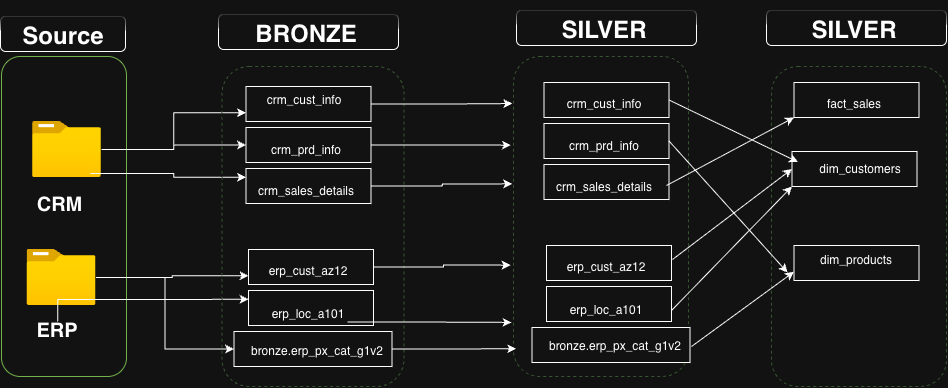

The diagram above was exported from draw.io. Its source (the exported page's mxGraphModel, read from the mxfile embedded in the PNG):
<mxGraphModel dx="1071" dy="741" grid="0" gridSize="7" guides="1" tooltips="1" connect="1" arrows="1" fold="1" page="1" pageScale="1" pageWidth="583" pageHeight="827" background="none" math="0" shadow="0">
  <root>
    <mxCell id="0" />
    <mxCell id="1" parent="0" />
    <mxCell id="rZQZq83gzgtheUQoCies-1" parent="1" style="rounded=1;whiteSpace=wrap;html=1;fillColor=none;fontColor=#ffffff;strokeColor=#2D7600;" value="" vertex="1">
      <mxGeometry height="320" width="125" x="61" y="176" as="geometry" />
    </mxCell>
    <mxCell id="rZQZq83gzgtheUQoCies-2" parent="1" style="rounded=1;whiteSpace=wrap;html=1;glass=1;" value="" vertex="1">
      <mxGeometry height="35" width="125" x="60" y="136" as="geometry" />
    </mxCell>
    <mxCell id="rZQZq83gzgtheUQoCies-3" parent="1" style="text;html=1;whiteSpace=wrap;strokeColor=none;fillColor=none;align=center;verticalAlign=middle;rounded=0;" value="&lt;h1&gt;Source&lt;/h1&gt;" vertex="1">
      <mxGeometry height="30" width="72" x="86.5" y="141" as="geometry" />
    </mxCell>
    <mxCell id="rZQZq83gzgtheUQoCies-24" edge="1" parent="1" source="rZQZq83gzgtheUQoCies-4" style="edgeStyle=orthogonalEdgeStyle;rounded=0;orthogonalLoop=1;jettySize=auto;html=1;entryX=0;entryY=0.75;entryDx=0;entryDy=0;" target="rZQZq83gzgtheUQoCies-11">
      <mxGeometry relative="1" as="geometry" />
    </mxCell>
    <mxCell id="rZQZq83gzgtheUQoCies-25" edge="1" parent="1" source="rZQZq83gzgtheUQoCies-4" style="edgeStyle=orthogonalEdgeStyle;rounded=0;orthogonalLoop=1;jettySize=auto;html=1;entryX=0;entryY=0.5;entryDx=0;entryDy=0;" target="rZQZq83gzgtheUQoCies-12">
      <mxGeometry relative="1" as="geometry" />
    </mxCell>
    <mxCell id="rZQZq83gzgtheUQoCies-4" parent="1" style="image;aspect=fixed;html=1;points=[];align=center;fontSize=12;image=img/lib/azure2/general/Folder_Blank.svg;" value="" vertex="1">
      <mxGeometry height="56.00000000000001" width="69" x="92" y="241" as="geometry" />
    </mxCell>
    <mxCell id="rZQZq83gzgtheUQoCies-29" edge="1" parent="1" source="rZQZq83gzgtheUQoCies-5" style="edgeStyle=orthogonalEdgeStyle;rounded=0;orthogonalLoop=1;jettySize=auto;html=1;entryX=0;entryY=0.75;entryDx=0;entryDy=0;" target="rZQZq83gzgtheUQoCies-14">
      <mxGeometry relative="1" as="geometry" />
    </mxCell>
    <mxCell id="rZQZq83gzgtheUQoCies-5" parent="1" style="image;aspect=fixed;html=1;points=[];align=center;fontSize=12;image=img/lib/azure2/general/Folder_Blank.svg;" value="" vertex="1">
      <mxGeometry height="56.00000000000001" width="69" x="86.5" y="369" as="geometry" />
    </mxCell>
    <mxCell id="rZQZq83gzgtheUQoCies-27" edge="1" parent="1" source="rZQZq83gzgtheUQoCies-4" style="edgeStyle=orthogonalEdgeStyle;rounded=0;orthogonalLoop=1;jettySize=auto;html=1;entryX=0;entryY=0.25;entryDx=0;entryDy=0;exitX=0.841;exitY=0.929;exitDx=0;exitDy=0;exitPerimeter=0;" target="rZQZq83gzgtheUQoCies-13">
      <mxGeometry relative="1" as="geometry" />
    </mxCell>
    <mxCell id="rZQZq83gzgtheUQoCies-6" parent="1" style="text;html=1;whiteSpace=wrap;align=center;verticalAlign=middle;rounded=0;fontColor=light-dark(default, #121212);" value="&lt;h1&gt;&lt;font style=&quot;font-size: 20px;&quot;&gt;CRM&lt;/font&gt;&lt;/h1&gt;" vertex="1">
      <mxGeometry height="30" width="76.5" x="81.25" y="308" as="geometry" />
    </mxCell>
    <mxCell id="rZQZq83gzgtheUQoCies-28" edge="1" parent="1" source="rZQZq83gzgtheUQoCies-7" style="edgeStyle=orthogonalEdgeStyle;rounded=0;orthogonalLoop=1;jettySize=auto;html=1;entryX=0;entryY=0.25;entryDx=0;entryDy=0;" target="rZQZq83gzgtheUQoCies-15">
      <mxGeometry relative="1" as="geometry">
        <Array as="points">
          <mxPoint x="237" y="419" />
          <mxPoint x="237" y="419" />
        </Array>
      </mxGeometry>
    </mxCell>
    <mxCell id="rZQZq83gzgtheUQoCies-30" edge="1" parent="1" source="rZQZq83gzgtheUQoCies-5" style="edgeStyle=orthogonalEdgeStyle;rounded=0;orthogonalLoop=1;jettySize=auto;html=1;entryX=0;entryY=0.5;entryDx=0;entryDy=0;" target="rZQZq83gzgtheUQoCies-16">
      <mxGeometry relative="1" as="geometry" />
    </mxCell>
    <mxCell id="rZQZq83gzgtheUQoCies-7" parent="1" style="text;html=1;whiteSpace=wrap;align=center;verticalAlign=middle;rounded=0;fontColor=light-dark(default, #121212);fontStyle=1" value="&lt;h1&gt;&lt;font style=&quot;font-size: 20px;&quot;&gt;ERP&lt;/font&gt;&lt;/h1&gt;&lt;div&gt;&lt;br&gt;&lt;/div&gt;" vertex="1">
      <mxGeometry height="30" width="72" x="81.25" y="441" as="geometry" />
    </mxCell>
    <mxCell id="rZQZq83gzgtheUQoCies-8" parent="1" style="rounded=1;whiteSpace=wrap;html=1;fillColor=none;fontColor=#ffffff;strokeColor=light-dark(#314354, #375431);fontSize=13;dashed=1;" value="" vertex="1">
      <mxGeometry height="320" width="182" x="281.5" y="186" as="geometry" />
    </mxCell>
    <mxCell id="rZQZq83gzgtheUQoCies-9" parent="1" style="rounded=1;whiteSpace=wrap;html=1;glass=1;" value="" vertex="1">
      <mxGeometry height="35" width="180" x="278" y="134" as="geometry" />
    </mxCell>
    <mxCell id="rZQZq83gzgtheUQoCies-10" parent="1" style="text;html=1;whiteSpace=wrap;strokeColor=none;fillColor=none;align=center;verticalAlign=middle;rounded=0;" value="&lt;h1&gt;BRONZE&lt;/h1&gt;" vertex="1">
      <mxGeometry height="30" width="72" x="330" y="139" as="geometry" />
    </mxCell>
    <mxCell id="rZQZq83gzgtheUQoCies-11" parent="1" style="rounded=0;whiteSpace=wrap;html=1;" value="" vertex="1">
      <mxGeometry height="35" width="125" x="305.5" y="206" as="geometry" />
    </mxCell>
    <mxCell id="rZQZq83gzgtheUQoCies-12" parent="1" style="rounded=0;whiteSpace=wrap;html=1;" value="" vertex="1">
      <mxGeometry height="35" width="125" x="305.5" y="247" as="geometry" />
    </mxCell>
    <mxCell id="4Fydt6W0kQljC50DAuhF-20" edge="1" parent="1" source="rZQZq83gzgtheUQoCies-13" style="edgeStyle=orthogonalEdgeStyle;rounded=0;orthogonalLoop=1;jettySize=auto;html=1;entryX=-0.008;entryY=0.398;entryDx=0;entryDy=0;entryPerimeter=0;" target="4Fydt6W0kQljC50DAuhF-1">
      <mxGeometry relative="1" as="geometry">
        <mxPoint x="528" y="305.5" as="targetPoint" />
      </mxGeometry>
    </mxCell>
    <mxCell id="rZQZq83gzgtheUQoCies-13" parent="1" style="rounded=0;whiteSpace=wrap;html=1;" value="" vertex="1">
      <mxGeometry height="35" width="125" x="305.5" y="288" as="geometry" />
    </mxCell>
    <mxCell id="4Fydt6W0kQljC50DAuhF-21" edge="1" parent="1" source="rZQZq83gzgtheUQoCies-14" style="edgeStyle=orthogonalEdgeStyle;rounded=0;orthogonalLoop=1;jettySize=auto;html=1;entryX=-0.017;entryY=0.652;entryDx=0;entryDy=0;entryPerimeter=0;" target="4Fydt6W0kQljC50DAuhF-1">
      <mxGeometry relative="1" as="geometry">
        <mxPoint x="523" y="387" as="targetPoint" />
      </mxGeometry>
    </mxCell>
    <mxCell id="rZQZq83gzgtheUQoCies-14" parent="1" style="rounded=0;whiteSpace=wrap;html=1;" value="" vertex="1">
      <mxGeometry height="35" width="125" x="308" y="369" as="geometry" />
    </mxCell>
    <mxCell id="rZQZq83gzgtheUQoCies-15" parent="1" style="rounded=0;whiteSpace=wrap;html=1;" value="" vertex="1">
      <mxGeometry height="35" width="125" x="308" y="410" as="geometry" />
    </mxCell>
    <mxCell id="rZQZq83gzgtheUQoCies-16" parent="1" style="rounded=0;whiteSpace=wrap;html=1;" value="" vertex="1">
      <mxGeometry height="35" width="158" x="293.5" y="451" as="geometry" />
    </mxCell>
    <mxCell id="rZQZq83gzgtheUQoCies-17" parent="1" style="text;html=1;whiteSpace=wrap;strokeColor=none;fillColor=none;align=center;verticalAlign=middle;rounded=0;" value="&lt;br/&gt;&lt;br/&gt;&lt;br/&gt;&lt;br/&gt;&lt;p class=&quot;p1&quot;&gt;crm_prd_info&lt;/p&gt;" vertex="1">
      <mxGeometry height="30" width="60" x="336" y="226" as="geometry" />
    </mxCell>
    <mxCell id="rZQZq83gzgtheUQoCies-18" parent="1" style="text;html=1;whiteSpace=wrap;strokeColor=none;fillColor=none;align=center;verticalAlign=middle;rounded=0;" value="&lt;br/&gt;&lt;br/&gt;&lt;br/&gt;&lt;br/&gt;&lt;p class=&quot;p1&quot;&gt;crm_cust_info&lt;/p&gt;" vertex="1">
      <mxGeometry height="30" width="60" x="334" y="176" as="geometry" />
    </mxCell>
    <mxCell id="rZQZq83gzgtheUQoCies-19" parent="1" style="text;html=1;whiteSpace=wrap;strokeColor=none;fillColor=none;align=center;verticalAlign=middle;rounded=0;" value="&lt;br/&gt;&lt;br/&gt;&lt;br/&gt;&lt;br/&gt;&lt;p class=&quot;p1&quot;&gt;bronze.erp_px_cat_g1v2&lt;/p&gt;" vertex="1">
      <mxGeometry height="33" width="60" x="347" y="425" as="geometry" />
    </mxCell>
    <mxCell id="rZQZq83gzgtheUQoCies-20" parent="1" style="text;html=1;whiteSpace=wrap;strokeColor=none;fillColor=none;align=center;verticalAlign=middle;rounded=0;" value="&lt;br/&gt;&lt;br/&gt;&lt;br/&gt;&lt;br/&gt;&lt;p class=&quot;p1&quot;&gt;erp_loc_a101&lt;/p&gt;" vertex="1">
      <mxGeometry height="30" width="60" x="338" y="390" as="geometry" />
    </mxCell>
    <mxCell id="rZQZq83gzgtheUQoCies-21" parent="1" style="text;html=1;whiteSpace=wrap;strokeColor=none;fillColor=none;align=center;verticalAlign=middle;rounded=0;" value="&lt;br/&gt;&lt;br/&gt;&lt;br/&gt;&lt;br/&gt;&lt;p class=&quot;p1&quot;&gt;crm_sales_details&lt;/p&gt;" vertex="1">
      <mxGeometry height="30" width="60" x="336" y="267" as="geometry" />
    </mxCell>
    <mxCell id="rZQZq83gzgtheUQoCies-22" parent="1" style="text;html=1;whiteSpace=wrap;strokeColor=none;fillColor=none;align=center;verticalAlign=middle;rounded=0;" value="&lt;br/&gt;&lt;br/&gt;&lt;br/&gt;&lt;br/&gt;&lt;p class=&quot;p1&quot;&gt;erp_cust_az12&lt;/p&gt;" vertex="1">
      <mxGeometry height="30" width="60" x="338" y="347" as="geometry" />
    </mxCell>
    <mxCell id="4Fydt6W0kQljC50DAuhF-1" parent="1" style="rounded=1;whiteSpace=wrap;html=1;fillColor=none;fontColor=#ffffff;strokeColor=light-dark(#314354, #375431);fontSize=13;dashed=1;" value="" vertex="1">
      <mxGeometry height="320" width="175" x="573" y="176" as="geometry" />
    </mxCell>
    <mxCell id="4Fydt6W0kQljC50DAuhF-2" parent="1" style="rounded=1;whiteSpace=wrap;html=1;glass=1;" value="" vertex="1">
      <mxGeometry height="35" width="180" x="576" y="130" as="geometry" />
    </mxCell>
    <mxCell id="4Fydt6W0kQljC50DAuhF-3" parent="1" style="text;html=1;whiteSpace=wrap;strokeColor=none;fillColor=none;align=center;verticalAlign=middle;rounded=0;" value="&lt;h1&gt;SILVER&lt;/h1&gt;" vertex="1">
      <mxGeometry height="30" width="72" x="628" y="135" as="geometry" />
    </mxCell>
    <mxCell id="4Fydt6W0kQljC50DAuhF-4" parent="1" style="rounded=0;whiteSpace=wrap;html=1;" value="" vertex="1">
      <mxGeometry height="35" width="125" x="603.5" y="202" as="geometry" />
    </mxCell>
    <mxCell id="4Fydt6W0kQljC50DAuhF-5" parent="1" style="rounded=0;whiteSpace=wrap;html=1;" value="" vertex="1">
      <mxGeometry height="35" width="125" x="603.5" y="243" as="geometry" />
    </mxCell>
    <mxCell id="4Fydt6W0kQljC50DAuhF-6" parent="1" style="rounded=0;whiteSpace=wrap;html=1;" value="" vertex="1">
      <mxGeometry height="35" width="125" x="603.5" y="284" as="geometry" />
    </mxCell>
    <mxCell id="4Fydt6W0kQljC50DAuhF-7" parent="1" style="rounded=0;whiteSpace=wrap;html=1;" value="" vertex="1">
      <mxGeometry height="35" width="125" x="606" y="365" as="geometry" />
    </mxCell>
    <mxCell id="4Fydt6W0kQljC50DAuhF-8" parent="1" style="rounded=0;whiteSpace=wrap;html=1;" value="" vertex="1">
      <mxGeometry height="35" width="125" x="606" y="406" as="geometry" />
    </mxCell>
    <mxCell id="4Fydt6W0kQljC50DAuhF-9" parent="1" style="rounded=0;whiteSpace=wrap;html=1;" value="" vertex="1">
      <mxGeometry height="35" width="158" x="591.5" y="447" as="geometry" />
    </mxCell>
    <mxCell id="4Fydt6W0kQljC50DAuhF-10" parent="1" style="text;html=1;whiteSpace=wrap;strokeColor=none;fillColor=none;align=center;verticalAlign=middle;rounded=0;" value="&lt;br/&gt;&lt;br/&gt;&lt;br/&gt;&lt;br/&gt;&lt;p class=&quot;p1&quot;&gt;crm_prd_info&lt;/p&gt;" vertex="1">
      <mxGeometry height="30" width="60" x="634" y="222" as="geometry" />
    </mxCell>
    <mxCell id="4Fydt6W0kQljC50DAuhF-11" parent="1" style="text;html=1;whiteSpace=wrap;strokeColor=none;fillColor=none;align=center;verticalAlign=middle;rounded=0;rotation=0;" value="&lt;br/&gt;&lt;br/&gt;&lt;br/&gt;&lt;br/&gt;&lt;p class=&quot;p1&quot;&gt;crm_cust_info&lt;/p&gt;" vertex="1">
      <mxGeometry height="30" width="60" x="634" y="180" as="geometry" />
    </mxCell>
    <mxCell id="4Fydt6W0kQljC50DAuhF-12" parent="1" style="text;html=1;whiteSpace=wrap;strokeColor=none;fillColor=none;align=center;verticalAlign=middle;rounded=0;" value="&lt;br/&gt;&lt;br/&gt;&lt;br/&gt;&lt;br/&gt;&lt;p class=&quot;p1&quot;&gt;bronze.erp_px_cat_g1v2&lt;/p&gt;" vertex="1">
      <mxGeometry height="33" width="60" x="645" y="421" as="geometry" />
    </mxCell>
    <mxCell id="4Fydt6W0kQljC50DAuhF-13" parent="1" style="text;html=1;whiteSpace=wrap;strokeColor=none;fillColor=none;align=center;verticalAlign=middle;rounded=0;" value="&lt;br/&gt;&lt;br/&gt;&lt;br/&gt;&lt;br/&gt;&lt;p class=&quot;p1&quot;&gt;erp_loc_a101&lt;/p&gt;" vertex="1">
      <mxGeometry height="30" width="60" x="636" y="386" as="geometry" />
    </mxCell>
    <mxCell id="4Fydt6W0kQljC50DAuhF-14" parent="1" style="text;html=1;whiteSpace=wrap;strokeColor=none;fillColor=none;align=center;verticalAlign=middle;rounded=0;" value="&lt;br/&gt;&lt;br/&gt;&lt;br/&gt;&lt;br/&gt;&lt;p class=&quot;p1&quot;&gt;crm_sales_details&lt;/p&gt;" vertex="1">
      <mxGeometry height="30" width="60" x="634" y="263" as="geometry" />
    </mxCell>
    <mxCell id="4Fydt6W0kQljC50DAuhF-15" parent="1" style="text;html=1;whiteSpace=wrap;strokeColor=none;fillColor=none;align=center;verticalAlign=middle;rounded=0;" value="&lt;br/&gt;&lt;br/&gt;&lt;br/&gt;&lt;br/&gt;&lt;p class=&quot;p1&quot;&gt;erp_cust_az12&lt;/p&gt;" vertex="1">
      <mxGeometry height="30" width="60" x="636" y="343" as="geometry" />
    </mxCell>
    <mxCell id="4Fydt6W0kQljC50DAuhF-18" edge="1" parent="1" source="rZQZq83gzgtheUQoCies-11" style="edgeStyle=orthogonalEdgeStyle;rounded=0;orthogonalLoop=1;jettySize=auto;html=1;entryX=-0.007;entryY=0.147;entryDx=0;entryDy=0;entryPerimeter=0;" target="4Fydt6W0kQljC50DAuhF-1">
      <mxGeometry relative="1" as="geometry" />
    </mxCell>
    <mxCell id="4Fydt6W0kQljC50DAuhF-19" edge="1" parent="1" source="rZQZq83gzgtheUQoCies-12" style="edgeStyle=orthogonalEdgeStyle;rounded=0;orthogonalLoop=1;jettySize=auto;html=1;entryX=-0.015;entryY=0.277;entryDx=0;entryDy=0;entryPerimeter=0;" target="4Fydt6W0kQljC50DAuhF-1">
      <mxGeometry relative="1" as="geometry" />
    </mxCell>
    <mxCell id="4Fydt6W0kQljC50DAuhF-22" edge="1" parent="1" source="rZQZq83gzgtheUQoCies-19" style="edgeStyle=orthogonalEdgeStyle;rounded=0;orthogonalLoop=1;jettySize=auto;html=1;entryX=-0.011;entryY=0.831;entryDx=0;entryDy=0;entryPerimeter=0;" target="4Fydt6W0kQljC50DAuhF-1">
      <mxGeometry relative="1" as="geometry" />
    </mxCell>
    <mxCell id="4Fydt6W0kQljC50DAuhF-23" edge="1" parent="1" source="rZQZq83gzgtheUQoCies-16" style="edgeStyle=orthogonalEdgeStyle;rounded=0;orthogonalLoop=1;jettySize=auto;html=1;entryX=0.015;entryY=0.913;entryDx=0;entryDy=0;entryPerimeter=0;" target="4Fydt6W0kQljC50DAuhF-1">
      <mxGeometry relative="1" as="geometry" />
    </mxCell>
    <mxCell id="KMOayTxrCPDbMiZZLelZ-2" parent="1" style="rounded=1;whiteSpace=wrap;html=1;fillColor=none;fontColor=#ffffff;strokeColor=light-dark(#314354, #375431);fontSize=13;dashed=1;" value="" vertex="1">
      <mxGeometry height="320" width="175" x="831" y="186" as="geometry" />
    </mxCell>
    <mxCell id="KMOayTxrCPDbMiZZLelZ-3" parent="1" style="rounded=1;whiteSpace=wrap;html=1;glass=1;" value="" vertex="1">
      <mxGeometry height="35" width="180" x="826" y="130" as="geometry" />
    </mxCell>
    <mxCell id="KMOayTxrCPDbMiZZLelZ-4" parent="1" style="text;html=1;whiteSpace=wrap;strokeColor=none;fillColor=none;align=center;verticalAlign=middle;rounded=0;" value="&lt;h1&gt;SILVER&lt;/h1&gt;" vertex="1">
      <mxGeometry height="30" width="72" x="878" y="135" as="geometry" />
    </mxCell>
    <mxCell id="KMOayTxrCPDbMiZZLelZ-5" parent="1" style="rounded=0;whiteSpace=wrap;html=1;" value="" vertex="1">
      <mxGeometry height="35" width="125" x="853.5" y="202" as="geometry" />
    </mxCell>
    <mxCell id="KMOayTxrCPDbMiZZLelZ-6" parent="1" style="rounded=0;whiteSpace=wrap;html=1;" value="" vertex="1">
      <mxGeometry height="35" width="125" x="851.5" y="271" as="geometry" />
    </mxCell>
    <mxCell id="KMOayTxrCPDbMiZZLelZ-7" parent="1" style="rounded=0;whiteSpace=wrap;html=1;" value="" vertex="1">
      <mxGeometry height="35" width="125" x="853.5" y="365" as="geometry" />
    </mxCell>
    <mxCell id="KMOayTxrCPDbMiZZLelZ-12" parent="1" style="text;html=1;whiteSpace=wrap;strokeColor=none;fillColor=none;align=center;verticalAlign=middle;rounded=0;rotation=0;" value="&lt;br&gt;&lt;br&gt;&lt;br&gt;&lt;br&gt;&lt;p class=&quot;p1&quot;&gt;fact_sales&lt;/p&gt;" vertex="1">
      <mxGeometry height="30" width="60" x="884" y="180" as="geometry" />
    </mxCell>
    <mxCell id="KMOayTxrCPDbMiZZLelZ-18" parent="1" style="text;html=1;whiteSpace=wrap;strokeColor=none;fillColor=none;align=center;verticalAlign=middle;rounded=0;" value="dim_customers" vertex="1">
      <mxGeometry height="30" width="60" x="890" y="273.5" as="geometry" />
    </mxCell>
    <mxCell id="KMOayTxrCPDbMiZZLelZ-19" parent="1" style="text;html=1;whiteSpace=wrap;strokeColor=none;fillColor=none;align=center;verticalAlign=middle;rounded=0;" value="dim_products" vertex="1">
      <mxGeometry height="30" width="60" x="886" y="365" as="geometry" />
    </mxCell>
    <mxCell id="KMOayTxrCPDbMiZZLelZ-24" edge="1" parent="1" source="4Fydt6W0kQljC50DAuhF-4" style="endArrow=classic;html=1;rounded=0;entryX=0;entryY=0.5;entryDx=0;entryDy=0;exitX=1;exitY=0.5;exitDx=0;exitDy=0;" value="">
      <mxGeometry height="50" relative="1" width="50" as="geometry">
        <mxPoint x="735" y="288" as="sourcePoint" />
        <mxPoint x="857.5" y="281.5" as="targetPoint" />
      </mxGeometry>
    </mxCell>
    <mxCell id="KMOayTxrCPDbMiZZLelZ-25" edge="1" parent="1" style="endArrow=classic;html=1;rounded=0;entryX=0;entryY=1;entryDx=0;entryDy=0;" target="KMOayTxrCPDbMiZZLelZ-5" value="">
      <mxGeometry height="50" relative="1" width="50" as="geometry">
        <Array as="points" />
        <mxPoint x="726" y="305" as="sourcePoint" />
        <mxPoint x="849" y="299" as="targetPoint" />
      </mxGeometry>
    </mxCell>
    <mxCell id="KMOayTxrCPDbMiZZLelZ-28" edge="1" parent="1" style="endArrow=classic;html=1;rounded=0;entryX=0;entryY=0.5;entryDx=0;entryDy=0;" target="KMOayTxrCPDbMiZZLelZ-6" value="">
      <mxGeometry height="50" relative="1" width="50" as="geometry">
        <mxPoint x="732" y="379" as="sourcePoint" />
        <mxPoint x="782" y="329" as="targetPoint" />
      </mxGeometry>
    </mxCell>
    <mxCell id="KMOayTxrCPDbMiZZLelZ-29" edge="1" parent="1" style="endArrow=classic;html=1;rounded=0;entryX=0;entryY=1;entryDx=0;entryDy=0;" target="KMOayTxrCPDbMiZZLelZ-6" value="">
      <mxGeometry height="50" relative="1" width="50" as="geometry">
        <mxPoint x="731" y="430" as="sourcePoint" />
        <mxPoint x="781" y="380" as="targetPoint" />
      </mxGeometry>
    </mxCell>
    <mxCell id="KMOayTxrCPDbMiZZLelZ-30" edge="1" parent="1" style="endArrow=classic;html=1;rounded=0;entryX=0;entryY=0.75;entryDx=0;entryDy=0;" target="KMOayTxrCPDbMiZZLelZ-7" value="">
      <mxGeometry height="50" relative="1" width="50" as="geometry">
        <mxPoint x="751" y="466" as="sourcePoint" />
        <mxPoint x="801" y="416" as="targetPoint" />
      </mxGeometry>
    </mxCell>
    <mxCell id="KMOayTxrCPDbMiZZLelZ-31" edge="1" parent="1" source="4Fydt6W0kQljC50DAuhF-5" style="endArrow=classic;html=1;rounded=0;exitX=1;exitY=0.5;exitDx=0;exitDy=0;" value="">
      <mxGeometry height="50" relative="1" width="50" as="geometry">
        <mxPoint x="769" y="334" as="sourcePoint" />
        <mxPoint x="847" y="392" as="targetPoint" />
      </mxGeometry>
    </mxCell>
  </root>
</mxGraphModel>